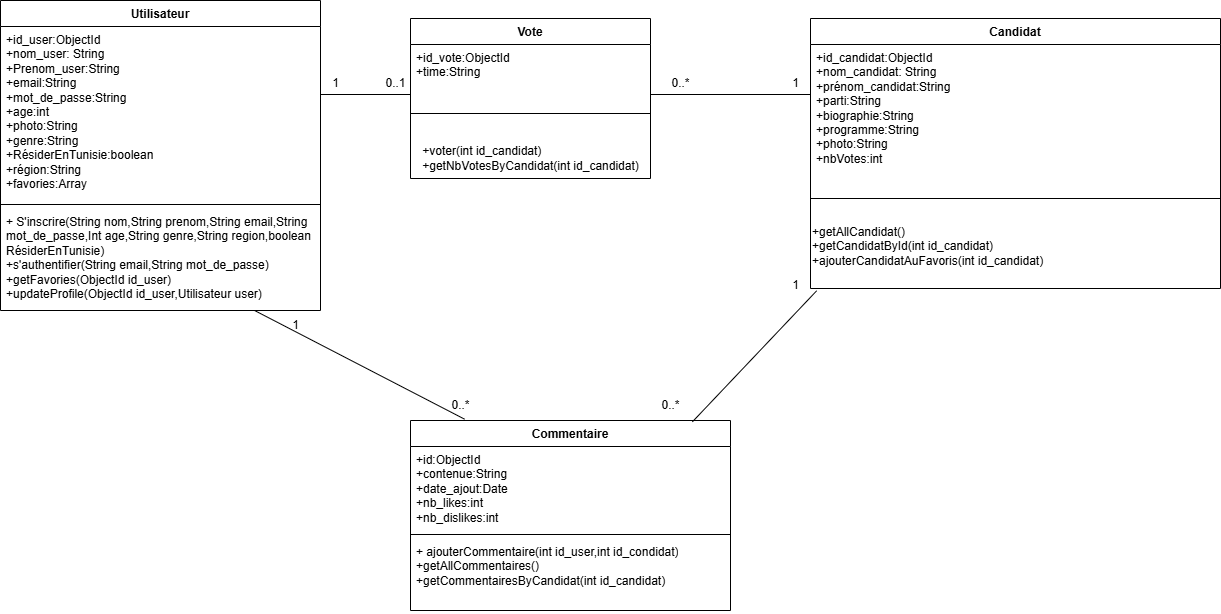

The diagram above was exported from draw.io. Its source (the exported page's mxGraphModel, read from the mxfile embedded in the PNG):
<mxGraphModel dx="1179" dy="448" grid="1" gridSize="10" guides="1" tooltips="1" connect="1" arrows="1" fold="1" page="1" pageScale="1" pageWidth="850" pageHeight="1100" math="0" shadow="0">
  <root>
    <mxCell id="0" />
    <mxCell id="1" parent="0" />
    <mxCell id="jAfdzuQ7fO5KGs54p2SE-7" value="Utilisateur" style="swimlane;fontStyle=1;align=center;verticalAlign=top;childLayout=stackLayout;horizontal=1;startSize=26;horizontalStack=0;resizeParent=1;resizeParentMax=0;resizeLast=0;collapsible=1;marginBottom=0;whiteSpace=wrap;html=1;" parent="1" vertex="1">
      <mxGeometry x="10" y="30" width="320" height="310" as="geometry" />
    </mxCell>
    <mxCell id="jAfdzuQ7fO5KGs54p2SE-8" value="&lt;div&gt;+id_user:ObjectId&lt;/div&gt;+nom_user: String&lt;div&gt;+Prenom_user:String&lt;/div&gt;&lt;div&gt;+email:String&lt;/div&gt;&lt;div&gt;+mot_de_passe:String&lt;/div&gt;&lt;div&gt;+age:int&lt;/div&gt;&lt;div&gt;+photo:String&lt;/div&gt;&lt;div&gt;+genre:String&lt;/div&gt;&lt;div&gt;+RésiderEnTunisie:boolean&lt;/div&gt;&lt;div&gt;+région:String&lt;/div&gt;&lt;div&gt;+favories:Array&amp;nbsp;&lt;/div&gt;" style="text;strokeColor=none;fillColor=none;align=left;verticalAlign=top;spacingLeft=4;spacingRight=4;overflow=hidden;rotatable=0;points=[[0,0.5],[1,0.5]];portConstraint=eastwest;whiteSpace=wrap;html=1;" parent="jAfdzuQ7fO5KGs54p2SE-7" vertex="1">
      <mxGeometry y="26" width="320" height="174" as="geometry" />
    </mxCell>
    <mxCell id="jAfdzuQ7fO5KGs54p2SE-9" value="" style="line;strokeWidth=1;fillColor=none;align=left;verticalAlign=middle;spacingTop=-1;spacingLeft=3;spacingRight=3;rotatable=0;labelPosition=right;points=[];portConstraint=eastwest;strokeColor=inherit;" parent="jAfdzuQ7fO5KGs54p2SE-7" vertex="1">
      <mxGeometry y="200" width="320" height="8" as="geometry" />
    </mxCell>
    <mxCell id="jAfdzuQ7fO5KGs54p2SE-10" value="+ S'inscrire(String nom,String prenom,String email,String mot_de_passe,Int age,String genre,String region,boolean RésiderEnTunisie)&lt;div&gt;+s'authentifier(&lt;span style=&quot;background-color: initial;&quot;&gt;String email,String mot_de_passe&lt;/span&gt;&lt;span style=&quot;background-color: initial;&quot;&gt;)&lt;/span&gt;&lt;/div&gt;&lt;div&gt;+getFavories(&lt;span style=&quot;background-color: initial;&quot;&gt;ObjectId id_user&lt;/span&gt;&lt;span style=&quot;background-color: initial;&quot;&gt;)&lt;/span&gt;&lt;/div&gt;&lt;div&gt;&lt;span style=&quot;background-color: initial;&quot;&gt;+updateProfile(&lt;/span&gt;&lt;span style=&quot;background-color: initial;&quot;&gt;ObjectId id_user,Utilisateur user)&lt;/span&gt;&lt;/div&gt;" style="text;strokeColor=none;fillColor=none;align=left;verticalAlign=top;spacingLeft=4;spacingRight=4;overflow=hidden;rotatable=0;points=[[0,0.5],[1,0.5]];portConstraint=eastwest;whiteSpace=wrap;html=1;" parent="jAfdzuQ7fO5KGs54p2SE-7" vertex="1">
      <mxGeometry y="208" width="320" height="102" as="geometry" />
    </mxCell>
    <mxCell id="jAfdzuQ7fO5KGs54p2SE-11" value="Candidat" style="swimlane;fontStyle=1;align=center;verticalAlign=top;childLayout=stackLayout;horizontal=1;startSize=26;horizontalStack=0;resizeParent=1;resizeParentMax=0;resizeLast=0;collapsible=1;marginBottom=0;whiteSpace=wrap;html=1;" parent="1" vertex="1">
      <mxGeometry x="820" y="48" width="410" height="270" as="geometry" />
    </mxCell>
    <mxCell id="jAfdzuQ7fO5KGs54p2SE-12" value="&lt;div&gt;+id_candidat:&lt;span style=&quot;background-color: initial;&quot;&gt;ObjectId&lt;/span&gt;&lt;/div&gt;+nom_candidat: String&lt;div&gt;+prénom_candidat:String&lt;/div&gt;&lt;div&gt;+parti:String&lt;/div&gt;&lt;div&gt;+biographie:String&lt;/div&gt;&lt;div&gt;+programme:String&lt;/div&gt;&lt;div&gt;+photo:String&lt;/div&gt;&lt;div&gt;+nbVotes:int&lt;/div&gt;&lt;div&gt;&lt;br&gt;&lt;/div&gt;" style="text;strokeColor=none;fillColor=none;align=left;verticalAlign=top;spacingLeft=4;spacingRight=4;overflow=hidden;rotatable=0;points=[[0,0.5],[1,0.5]];portConstraint=eastwest;whiteSpace=wrap;html=1;" parent="jAfdzuQ7fO5KGs54p2SE-11" vertex="1">
      <mxGeometry y="26" width="410" height="134" as="geometry" />
    </mxCell>
    <mxCell id="jAfdzuQ7fO5KGs54p2SE-13" value="" style="line;strokeWidth=1;fillColor=none;align=left;verticalAlign=middle;spacingTop=-1;spacingLeft=3;spacingRight=3;rotatable=0;labelPosition=right;points=[];portConstraint=eastwest;strokeColor=inherit;" parent="jAfdzuQ7fO5KGs54p2SE-11" vertex="1">
      <mxGeometry y="160" width="410" height="40" as="geometry" />
    </mxCell>
    <mxCell id="jAfdzuQ7fO5KGs54p2SE-36" value="&lt;div&gt;&lt;span style=&quot;text-wrap: wrap;&quot;&gt;+getAllCandidat()&lt;/span&gt;&lt;/div&gt;&lt;div&gt;+getCandidatById(int id_candidat)&lt;/div&gt;&lt;div&gt;+ajouterCandidatAuFavoris(int id_candidat)&lt;/div&gt;&lt;div&gt;&lt;br&gt;&lt;/div&gt;" style="text;html=1;align=left;verticalAlign=middle;resizable=0;points=[];autosize=1;strokeColor=none;fillColor=none;" parent="jAfdzuQ7fO5KGs54p2SE-11" vertex="1">
      <mxGeometry y="200" width="410" height="70" as="geometry" />
    </mxCell>
    <mxCell id="jAfdzuQ7fO5KGs54p2SE-15" value="Vote" style="swimlane;fontStyle=1;align=center;verticalAlign=top;childLayout=stackLayout;horizontal=1;startSize=26;horizontalStack=0;resizeParent=1;resizeParentMax=0;resizeLast=0;collapsible=1;marginBottom=0;whiteSpace=wrap;html=1;" parent="1" vertex="1">
      <mxGeometry x="420" y="48" width="240" height="160" as="geometry" />
    </mxCell>
    <mxCell id="jAfdzuQ7fO5KGs54p2SE-16" value="&lt;div&gt;+id_vote:&lt;span style=&quot;background-color: initial;&quot;&gt;ObjectId&lt;/span&gt;&lt;/div&gt;&lt;div&gt;+time:String&lt;/div&gt;&lt;div&gt;&lt;br&gt;&lt;/div&gt;" style="text;strokeColor=none;fillColor=none;align=left;verticalAlign=top;spacingLeft=4;spacingRight=4;overflow=hidden;rotatable=0;points=[[0,0.5],[1,0.5]];portConstraint=eastwest;whiteSpace=wrap;html=1;" parent="jAfdzuQ7fO5KGs54p2SE-15" vertex="1">
      <mxGeometry y="26" width="240" height="44" as="geometry" />
    </mxCell>
    <mxCell id="jAfdzuQ7fO5KGs54p2SE-17" value="" style="line;strokeWidth=1;fillColor=none;align=left;verticalAlign=middle;spacingTop=-1;spacingLeft=3;spacingRight=3;rotatable=0;labelPosition=right;points=[];portConstraint=eastwest;strokeColor=inherit;" parent="jAfdzuQ7fO5KGs54p2SE-15" vertex="1">
      <mxGeometry y="70" width="240" height="50" as="geometry" />
    </mxCell>
    <mxCell id="jAfdzuQ7fO5KGs54p2SE-37" value="&lt;div style=&quot;text-align: left;&quot;&gt;&lt;span style=&quot;background-color: initial;&quot;&gt;+voter(int id_candidat)&lt;/span&gt;&lt;/div&gt;&lt;div style=&quot;text-align: left;&quot;&gt;+getNbVotesByCandidat(int id_candidat)&lt;/div&gt;" style="text;html=1;align=center;verticalAlign=middle;resizable=0;points=[];autosize=1;strokeColor=none;fillColor=none;" parent="jAfdzuQ7fO5KGs54p2SE-15" vertex="1">
      <mxGeometry y="120" width="240" height="40" as="geometry" />
    </mxCell>
    <mxCell id="jAfdzuQ7fO5KGs54p2SE-20" value="" style="line;strokeWidth=1;fillColor=none;align=left;verticalAlign=middle;spacingTop=-1;spacingLeft=3;spacingRight=3;rotatable=0;labelPosition=right;points=[];portConstraint=eastwest;strokeColor=inherit;" parent="1" vertex="1">
      <mxGeometry x="660" y="120" width="160" height="8" as="geometry" />
    </mxCell>
    <mxCell id="jAfdzuQ7fO5KGs54p2SE-21" value="" style="line;strokeWidth=1;fillColor=none;align=left;verticalAlign=middle;spacingTop=-1;spacingLeft=3;spacingRight=3;rotatable=0;labelPosition=right;points=[];portConstraint=eastwest;strokeColor=inherit;" parent="1" vertex="1">
      <mxGeometry x="330" y="120" width="90" height="8" as="geometry" />
    </mxCell>
    <mxCell id="jAfdzuQ7fO5KGs54p2SE-22" value="Commentaire" style="swimlane;fontStyle=1;align=center;verticalAlign=top;childLayout=stackLayout;horizontal=1;startSize=26;horizontalStack=0;resizeParent=1;resizeParentMax=0;resizeLast=0;collapsible=1;marginBottom=0;whiteSpace=wrap;html=1;" parent="1" vertex="1">
      <mxGeometry x="420" y="450" width="320" height="190" as="geometry" />
    </mxCell>
    <mxCell id="jAfdzuQ7fO5KGs54p2SE-23" value="&lt;div&gt;+id:&lt;span style=&quot;background-color: initial;&quot;&gt;ObjectId&lt;/span&gt;&lt;/div&gt;&lt;div&gt;+contenue:String&lt;/div&gt;&lt;div&gt;+date_ajout:Date&lt;/div&gt;&lt;div&gt;+nb_likes:int&lt;/div&gt;&lt;div&gt;+nb_dislikes:int&lt;/div&gt;" style="text;strokeColor=none;fillColor=none;align=left;verticalAlign=top;spacingLeft=4;spacingRight=4;overflow=hidden;rotatable=0;points=[[0,0.5],[1,0.5]];portConstraint=eastwest;whiteSpace=wrap;html=1;" parent="jAfdzuQ7fO5KGs54p2SE-22" vertex="1">
      <mxGeometry y="26" width="320" height="84" as="geometry" />
    </mxCell>
    <mxCell id="jAfdzuQ7fO5KGs54p2SE-24" value="" style="line;strokeWidth=1;fillColor=none;align=left;verticalAlign=middle;spacingTop=-1;spacingLeft=3;spacingRight=3;rotatable=0;labelPosition=right;points=[];portConstraint=eastwest;strokeColor=inherit;" parent="jAfdzuQ7fO5KGs54p2SE-22" vertex="1">
      <mxGeometry y="110" width="320" height="8" as="geometry" />
    </mxCell>
    <mxCell id="jAfdzuQ7fO5KGs54p2SE-25" value="+ ajouterCommentaire(int id_user,int id_condidat)&lt;div&gt;+getAllCommentaires()&lt;/div&gt;&lt;div&gt;+getCommentairesByCandidat(int id_candidat)&lt;/div&gt;" style="text;strokeColor=none;fillColor=none;align=left;verticalAlign=top;spacingLeft=4;spacingRight=4;overflow=hidden;rotatable=0;points=[[0,0.5],[1,0.5]];portConstraint=eastwest;whiteSpace=wrap;html=1;" parent="jAfdzuQ7fO5KGs54p2SE-22" vertex="1">
      <mxGeometry y="118" width="320" height="72" as="geometry" />
    </mxCell>
    <mxCell id="jAfdzuQ7fO5KGs54p2SE-26" value="" style="endArrow=none;html=1;rounded=0;entryX=0.794;entryY=1;entryDx=0;entryDy=0;entryPerimeter=0;exitX=0.169;exitY=-0.007;exitDx=0;exitDy=0;exitPerimeter=0;" parent="1" source="jAfdzuQ7fO5KGs54p2SE-22" target="jAfdzuQ7fO5KGs54p2SE-10" edge="1">
      <mxGeometry width="50" height="50" relative="1" as="geometry">
        <mxPoint x="170" y="400" as="sourcePoint" />
        <mxPoint x="220" y="350" as="targetPoint" />
      </mxGeometry>
    </mxCell>
    <mxCell id="jAfdzuQ7fO5KGs54p2SE-27" value="1" style="text;html=1;align=center;verticalAlign=middle;resizable=0;points=[];autosize=1;strokeColor=none;fillColor=none;" parent="1" vertex="1">
      <mxGeometry x="330" y="98" width="30" height="30" as="geometry" />
    </mxCell>
    <mxCell id="jAfdzuQ7fO5KGs54p2SE-28" value="0..1" style="text;html=1;align=center;verticalAlign=middle;resizable=0;points=[];autosize=1;strokeColor=none;fillColor=none;" parent="1" vertex="1">
      <mxGeometry x="385" y="98" width="40" height="30" as="geometry" />
    </mxCell>
    <mxCell id="jAfdzuQ7fO5KGs54p2SE-29" value="0..*" style="text;html=1;align=center;verticalAlign=middle;resizable=0;points=[];autosize=1;strokeColor=none;fillColor=none;" parent="1" vertex="1">
      <mxGeometry x="450" y="420" width="40" height="30" as="geometry" />
    </mxCell>
    <mxCell id="jAfdzuQ7fO5KGs54p2SE-30" value="1" style="text;html=1;align=center;verticalAlign=middle;resizable=0;points=[];autosize=1;strokeColor=none;fillColor=none;" parent="1" vertex="1">
      <mxGeometry x="290" y="340" width="30" height="30" as="geometry" />
    </mxCell>
    <mxCell id="jAfdzuQ7fO5KGs54p2SE-31" value="0..*" style="text;html=1;align=center;verticalAlign=middle;resizable=0;points=[];autosize=1;strokeColor=none;fillColor=none;" parent="1" vertex="1">
      <mxGeometry x="670" y="98" width="40" height="30" as="geometry" />
    </mxCell>
    <mxCell id="jAfdzuQ7fO5KGs54p2SE-32" value="1" style="text;html=1;align=center;verticalAlign=middle;resizable=0;points=[];autosize=1;strokeColor=none;fillColor=none;" parent="1" vertex="1">
      <mxGeometry x="790" y="98" width="30" height="30" as="geometry" />
    </mxCell>
    <mxCell id="jAfdzuQ7fO5KGs54p2SE-33" value="" style="endArrow=none;html=1;rounded=0;exitX=0.881;exitY=0.007;exitDx=0;exitDy=0;exitPerimeter=0;entryX=0.015;entryY=1.033;entryDx=0;entryDy=0;entryPerimeter=0;" parent="1" source="jAfdzuQ7fO5KGs54p2SE-22" target="jAfdzuQ7fO5KGs54p2SE-36" edge="1">
      <mxGeometry width="50" height="50" relative="1" as="geometry">
        <mxPoint x="500" y="250" as="sourcePoint" />
        <mxPoint x="820" y="247" as="targetPoint" />
      </mxGeometry>
    </mxCell>
    <mxCell id="jAfdzuQ7fO5KGs54p2SE-34" value="0..*" style="text;html=1;align=center;verticalAlign=middle;resizable=0;points=[];autosize=1;strokeColor=none;fillColor=none;" parent="1" vertex="1">
      <mxGeometry x="660" y="420" width="40" height="30" as="geometry" />
    </mxCell>
    <mxCell id="jAfdzuQ7fO5KGs54p2SE-40" value="1" style="text;html=1;align=center;verticalAlign=middle;resizable=0;points=[];autosize=1;strokeColor=none;fillColor=none;" parent="1" vertex="1">
      <mxGeometry x="790" y="300" width="30" height="30" as="geometry" />
    </mxCell>
  </root>
</mxGraphModel>